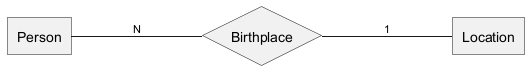

The diagram above was rendered by PlantUML. Its source (embedded in the PNG):
@startchen
left to right direction

entity Person {
}
entity Location {
}
relationship Birthplace {
}

Person -N- Birthplace
Birthplace -1- Location

@endchen